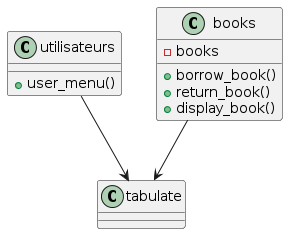

The diagram above was rendered by PlantUML. Its source (embedded in the PNG):
@startuml
class tabulate

class utilisateurs {
    +user_menu()
}

class books {
    -books
    +borrow_book()
    +return_book()
    +display_book()
}

books --> tabulate
utilisateurs --> tabulate
@enduml